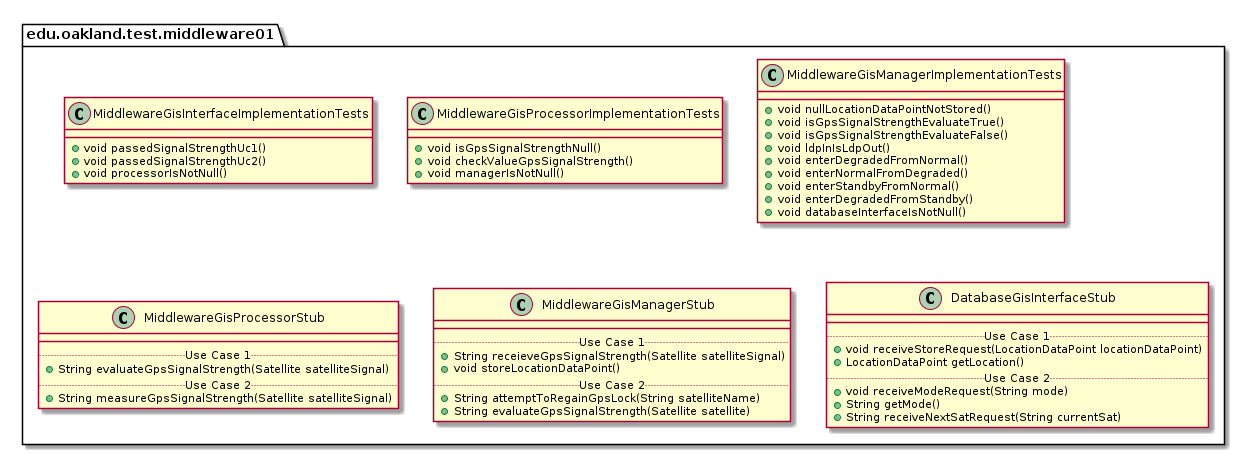

The diagram above was rendered by PlantUML. Its source (embedded in the PNG):
@startuml Middleware01TestPackage

package edu.oakland.test.middleware01 {
    
}


package edu.oakland.test.middleware01 {
  class MiddlewareGisInterfaceImplementationTests {
    + void passedSignalStrengthUc1()
    + void passedSignalStrengthUc2()
    + void processorIsNotNull()
  }
}


package edu.oakland.test.middleware01 {
  class MiddlewareGisProcessorImplementationTests {
    + void isGpsSignalStrengthNull()
    + void checkValueGpsSignalStrength()
    + void managerIsNotNull()
  }
}


package edu.oakland.test.middleware01 {
  class MiddlewareGisManagerImplementationTests {
    + void nullLocationDataPointNotStored()
    + void isGpsSignalStrengthEvaluateTrue()
    + void isGpsSignalStrengthEvaluateFalse()
    + void ldpInIsLdpOut()
    + void enterDegradedFromNormal()
    + void enterNormalFromDegraded()
    + void enterStandbyFromNormal()
    + void enterDegradedFromStandby()
    + void databaseInterfaceIsNotNull()
  }
}


package edu.oakland.test.middleware01 {
    class MiddlewareGisProcessorStub {
        __
        .. Use Case 1 ..
        + String evaluateGpsSignalStrength(Satellite satelliteSignal)
        .. Use Case 2 ..
        + String measureGpsSignalStrength(Satellite satelliteSignal)
    }
}


package edu.oakland.test.middleware01 {
    class MiddlewareGisManagerStub {
        __
        .. Use Case 1 ..
        + String receieveGpsSignalStrength(Satellite satelliteSignal)
        + void storeLocationDataPoint()
        .. Use Case 2 ..
        + String attemptToRegainGpsLock(String satelliteName)
        + String evaluateGpsSignalStrength(Satellite satellite)
    }
}


package edu.oakland.test.middleware01 {
    class DatabaseGisInterfaceStub {
        __
        .. Use Case 1 ..
        + void receiveStoreRequest(LocationDataPoint locationDataPoint)
        + LocationDataPoint getLocation()
        .. Use Case 2 ..
        + void receiveModeRequest(String mode)
        + String getMode()
        + String receiveNextSatRequest(String currentSat)
    }
}


@enduml